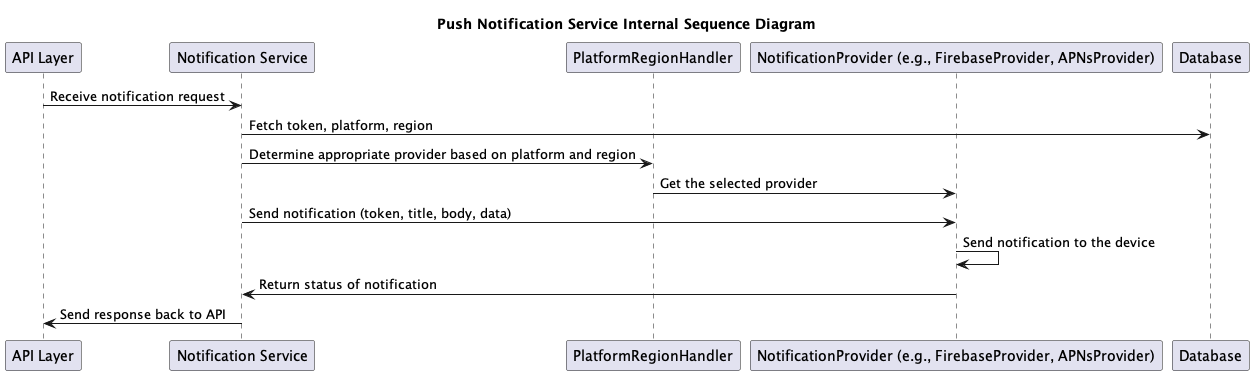

The diagram above was rendered by PlantUML. Its source (embedded in the PNG):
@startuml
title Push Notification Service Internal Sequence Diagram

participant "API Layer" as API
participant "Notification Service" as Service
participant "PlatformRegionHandler" as Handler
participant "NotificationProvider (e.g., FirebaseProvider, APNsProvider)" as Provider
participant "Database" as DB

API -> Service: Receive notification request
Service -> DB: Fetch token, platform, region
Service -> Handler: Determine appropriate provider based on platform and region
Handler -> Provider: Get the selected provider
Service -> Provider: Send notification (token, title, body, data)
Provider -> Provider: Send notification to the device
Provider -> Service: Return status of notification
Service -> API: Send response back to API
@enduml